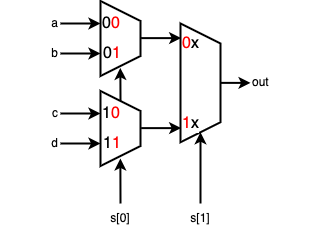

The diagram above was exported from draw.io. Its source (the exported page's mxGraphModel, read from the mxfile embedded in the PNG):
<mxGraphModel dx="471" dy="330" grid="1" gridSize="10" guides="1" tooltips="1" connect="1" arrows="1" fold="1" page="1" pageScale="1" pageWidth="827" pageHeight="1169" math="0" shadow="0">
  <root>
    <mxCell id="VtAfi1kvwHxLVLp-u5xZ-0" />
    <mxCell id="VtAfi1kvwHxLVLp-u5xZ-1" parent="VtAfi1kvwHxLVLp-u5xZ-0" />
    <mxCell id="VtAfi1kvwHxLVLp-u5xZ-2" value="" style="shape=trapezoid;perimeter=trapezoidPerimeter;whiteSpace=wrap;html=1;fixedSize=1;rotation=90;strokeWidth=2;" vertex="1" parent="VtAfi1kvwHxLVLp-u5xZ-1">
      <mxGeometry x="322.5" y="325" width="75" height="40" as="geometry" />
    </mxCell>
    <mxCell id="VtAfi1kvwHxLVLp-u5xZ-3" style="edgeStyle=orthogonalEdgeStyle;rounded=0;orthogonalLoop=1;jettySize=auto;html=1;exitX=1;exitY=0.5;exitDx=0;exitDy=0;strokeWidth=2;" edge="1" parent="VtAfi1kvwHxLVLp-u5xZ-1" source="VtAfi1kvwHxLVLp-u5xZ-4">
      <mxGeometry relative="1" as="geometry">
        <mxPoint x="339.99999999999955" y="330" as="targetPoint" />
      </mxGeometry>
    </mxCell>
    <mxCell id="VtAfi1kvwHxLVLp-u5xZ-4" value="a" style="text;html=1;strokeColor=none;fillColor=none;align=right;verticalAlign=middle;whiteSpace=wrap;rounded=0;" vertex="1" parent="VtAfi1kvwHxLVLp-u5xZ-1">
      <mxGeometry x="240" y="315" width="60" height="30" as="geometry" />
    </mxCell>
    <mxCell id="VtAfi1kvwHxLVLp-u5xZ-5" style="edgeStyle=orthogonalEdgeStyle;rounded=0;orthogonalLoop=1;jettySize=auto;html=1;exitX=1;exitY=0.5;exitDx=0;exitDy=0;strokeWidth=2;" edge="1" parent="VtAfi1kvwHxLVLp-u5xZ-1" source="VtAfi1kvwHxLVLp-u5xZ-6">
      <mxGeometry relative="1" as="geometry">
        <mxPoint x="339.99999999999955" y="360" as="targetPoint" />
      </mxGeometry>
    </mxCell>
    <mxCell id="VtAfi1kvwHxLVLp-u5xZ-6" value="b" style="text;html=1;strokeColor=none;fillColor=none;align=right;verticalAlign=middle;whiteSpace=wrap;rounded=0;" vertex="1" parent="VtAfi1kvwHxLVLp-u5xZ-1">
      <mxGeometry x="240" y="345" width="60" height="30" as="geometry" />
    </mxCell>
    <mxCell id="VtAfi1kvwHxLVLp-u5xZ-7" style="edgeStyle=orthogonalEdgeStyle;rounded=0;orthogonalLoop=1;jettySize=auto;html=1;exitX=1;exitY=0.5;exitDx=0;exitDy=0;strokeWidth=2;" edge="1" parent="VtAfi1kvwHxLVLp-u5xZ-1" source="VtAfi1kvwHxLVLp-u5xZ-8">
      <mxGeometry relative="1" as="geometry">
        <mxPoint x="339.99999999999955" y="420" as="targetPoint" />
      </mxGeometry>
    </mxCell>
    <mxCell id="VtAfi1kvwHxLVLp-u5xZ-8" value="c" style="text;html=1;strokeColor=none;fillColor=none;align=right;verticalAlign=middle;whiteSpace=wrap;rounded=0;" vertex="1" parent="VtAfi1kvwHxLVLp-u5xZ-1">
      <mxGeometry x="240" y="405" width="60" height="30" as="geometry" />
    </mxCell>
    <mxCell id="VtAfi1kvwHxLVLp-u5xZ-9" style="edgeStyle=orthogonalEdgeStyle;rounded=0;orthogonalLoop=1;jettySize=auto;html=1;exitX=1;exitY=0.5;exitDx=0;exitDy=0;strokeWidth=2;" edge="1" parent="VtAfi1kvwHxLVLp-u5xZ-1" source="VtAfi1kvwHxLVLp-u5xZ-10">
      <mxGeometry relative="1" as="geometry">
        <mxPoint x="339.99999999999955" y="450" as="targetPoint" />
      </mxGeometry>
    </mxCell>
    <mxCell id="VtAfi1kvwHxLVLp-u5xZ-10" value="d" style="text;html=1;strokeColor=none;fillColor=none;align=right;verticalAlign=middle;whiteSpace=wrap;rounded=0;" vertex="1" parent="VtAfi1kvwHxLVLp-u5xZ-1">
      <mxGeometry x="240" y="435" width="60" height="30" as="geometry" />
    </mxCell>
    <mxCell id="VtAfi1kvwHxLVLp-u5xZ-11" value="" style="shape=trapezoid;perimeter=trapezoidPerimeter;whiteSpace=wrap;html=1;fixedSize=1;rotation=90;strokeWidth=2;" vertex="1" parent="VtAfi1kvwHxLVLp-u5xZ-1">
      <mxGeometry x="322.5" y="415" width="75" height="40" as="geometry" />
    </mxCell>
    <mxCell id="VtAfi1kvwHxLVLp-u5xZ-12" style="edgeStyle=orthogonalEdgeStyle;rounded=0;orthogonalLoop=1;jettySize=auto;html=1;exitX=1;exitY=0.5;exitDx=0;exitDy=0;strokeWidth=2;" edge="1" parent="VtAfi1kvwHxLVLp-u5xZ-1">
      <mxGeometry relative="1" as="geometry">
        <mxPoint x="420.6199999999999" y="344.6199999999999" as="targetPoint" />
        <mxPoint x="380.6199999999999" y="344.6199999999999" as="sourcePoint" />
      </mxGeometry>
    </mxCell>
    <mxCell id="VtAfi1kvwHxLVLp-u5xZ-13" style="edgeStyle=orthogonalEdgeStyle;rounded=0;orthogonalLoop=1;jettySize=auto;html=1;exitX=1;exitY=0.5;exitDx=0;exitDy=0;strokeWidth=2;" edge="1" parent="VtAfi1kvwHxLVLp-u5xZ-1">
      <mxGeometry relative="1" as="geometry">
        <mxPoint x="420.6199999999999" y="434.6199999999999" as="targetPoint" />
        <mxPoint x="380.6199999999999" y="434.6199999999999" as="sourcePoint" />
      </mxGeometry>
    </mxCell>
    <mxCell id="VtAfi1kvwHxLVLp-u5xZ-14" style="edgeStyle=orthogonalEdgeStyle;rounded=0;orthogonalLoop=1;jettySize=auto;html=1;exitX=0.5;exitY=0;exitDx=0;exitDy=0;strokeWidth=2;" edge="1" parent="VtAfi1kvwHxLVLp-u5xZ-1" source="VtAfi1kvwHxLVLp-u5xZ-15">
      <mxGeometry relative="1" as="geometry">
        <mxPoint x="489.99999999999955" y="389.3076923076924" as="targetPoint" />
      </mxGeometry>
    </mxCell>
    <mxCell id="VtAfi1kvwHxLVLp-u5xZ-15" value="" style="shape=trapezoid;perimeter=trapezoidPerimeter;whiteSpace=wrap;html=1;fixedSize=1;rotation=90;strokeWidth=2;" vertex="1" parent="VtAfi1kvwHxLVLp-u5xZ-1">
      <mxGeometry x="380.62" y="369.37" width="118.75" height="40" as="geometry" />
    </mxCell>
    <mxCell id="VtAfi1kvwHxLVLp-u5xZ-16" value="out" style="text;html=1;strokeColor=none;fillColor=none;align=left;verticalAlign=middle;whiteSpace=wrap;rounded=0;" vertex="1" parent="VtAfi1kvwHxLVLp-u5xZ-1">
      <mxGeometry x="490" y="374.37" width="60" height="30" as="geometry" />
    </mxCell>
    <mxCell id="EDsLvSCA6queGdUd81GA-0" value="" style="endArrow=classic;html=1;rounded=0;labelBackgroundColor=default;fontSize=16;fontColor=default;strokeColor=default;strokeWidth=2;fillColor=#FFFFFF;entryX=1;entryY=0.5;entryDx=0;entryDy=0;" edge="1" parent="VtAfi1kvwHxLVLp-u5xZ-1">
      <mxGeometry width="50" height="50" relative="1" as="geometry">
        <mxPoint x="360" y="510" as="sourcePoint" />
        <mxPoint x="359.85" y="465" as="targetPoint" />
      </mxGeometry>
    </mxCell>
    <mxCell id="EDsLvSCA6queGdUd81GA-1" value="" style="endArrow=classic;html=1;rounded=0;labelBackgroundColor=default;fontSize=16;fontColor=default;strokeColor=default;strokeWidth=2;fillColor=#FFFFFF;entryX=1;entryY=0.5;entryDx=0;entryDy=0;exitX=0;exitY=0.5;exitDx=0;exitDy=0;" edge="1" parent="VtAfi1kvwHxLVLp-u5xZ-1" source="VtAfi1kvwHxLVLp-u5xZ-11">
      <mxGeometry width="50" height="50" relative="1" as="geometry">
        <mxPoint x="360" y="400" as="sourcePoint" />
        <mxPoint x="359.8499999999999" y="374.37" as="targetPoint" />
      </mxGeometry>
    </mxCell>
    <mxCell id="EDsLvSCA6queGdUd81GA-2" value="" style="endArrow=classic;html=1;rounded=0;labelBackgroundColor=default;fontSize=16;fontColor=default;strokeColor=default;strokeWidth=2;fillColor=#FFFFFF;entryX=1;entryY=0.5;entryDx=0;entryDy=0;" edge="1" parent="VtAfi1kvwHxLVLp-u5xZ-1" target="VtAfi1kvwHxLVLp-u5xZ-15">
      <mxGeometry width="50" height="50" relative="1" as="geometry">
        <mxPoint x="440" y="510" as="sourcePoint" />
        <mxPoint x="439.8499999999999" y="450" as="targetPoint" />
      </mxGeometry>
    </mxCell>
    <mxCell id="HEEp3RC8pZfPktk8bmK3-0" value="s[0]" style="text;html=1;strokeColor=none;fillColor=none;align=center;verticalAlign=middle;whiteSpace=wrap;rounded=0;" vertex="1" parent="VtAfi1kvwHxLVLp-u5xZ-1">
      <mxGeometry x="330" y="510" width="60" height="30" as="geometry" />
    </mxCell>
    <mxCell id="HEEp3RC8pZfPktk8bmK3-1" value="s[1]" style="text;html=1;strokeColor=none;fillColor=none;align=center;verticalAlign=middle;whiteSpace=wrap;rounded=0;" vertex="1" parent="VtAfi1kvwHxLVLp-u5xZ-1">
      <mxGeometry x="410" y="510" width="60" height="30" as="geometry" />
    </mxCell>
    <mxCell id="qbd7zA5fI8D302wVo_zx-0" value="0&lt;font color=&quot;#ff0000&quot;&gt;0&lt;/font&gt;" style="text;html=1;strokeColor=none;fillColor=none;align=left;verticalAlign=middle;whiteSpace=wrap;rounded=0;fontSize=16;fontColor=default;" vertex="1" parent="VtAfi1kvwHxLVLp-u5xZ-1">
      <mxGeometry x="339.5" y="315" width="60" height="30" as="geometry" />
    </mxCell>
    <mxCell id="qbd7zA5fI8D302wVo_zx-1" value="0&lt;font color=&quot;#ff0000&quot;&gt;1&lt;/font&gt;" style="text;html=1;strokeColor=none;fillColor=none;align=left;verticalAlign=middle;whiteSpace=wrap;rounded=0;fontSize=16;fontColor=default;" vertex="1" parent="VtAfi1kvwHxLVLp-u5xZ-1">
      <mxGeometry x="340.5" y="345" width="60" height="30" as="geometry" />
    </mxCell>
    <mxCell id="qbd7zA5fI8D302wVo_zx-2" value="1&lt;font color=&quot;#ff0000&quot;&gt;0&lt;/font&gt;" style="text;html=1;strokeColor=none;fillColor=none;align=left;verticalAlign=middle;whiteSpace=wrap;rounded=0;fontSize=16;fontColor=default;" vertex="1" parent="VtAfi1kvwHxLVLp-u5xZ-1">
      <mxGeometry x="339.5" y="405" width="60" height="30" as="geometry" />
    </mxCell>
    <mxCell id="qbd7zA5fI8D302wVo_zx-3" value="1&lt;font color=&quot;#ff0000&quot;&gt;1&lt;/font&gt;" style="text;html=1;strokeColor=none;fillColor=none;align=left;verticalAlign=middle;whiteSpace=wrap;rounded=0;fontSize=16;fontColor=default;" vertex="1" parent="VtAfi1kvwHxLVLp-u5xZ-1">
      <mxGeometry x="340.5" y="435" width="60" height="30" as="geometry" />
    </mxCell>
    <mxCell id="qbd7zA5fI8D302wVo_zx-4" value="&lt;font color=&quot;#ff0000&quot;&gt;0&lt;/font&gt;x" style="text;html=1;strokeColor=none;fillColor=none;align=left;verticalAlign=middle;whiteSpace=wrap;rounded=0;fontSize=16;fontColor=default;" vertex="1" parent="VtAfi1kvwHxLVLp-u5xZ-1">
      <mxGeometry x="420" y="335" width="60" height="30" as="geometry" />
    </mxCell>
    <mxCell id="qbd7zA5fI8D302wVo_zx-5" value="&lt;font&gt;&lt;font color=&quot;#ff0000&quot;&gt;1&lt;/font&gt;x&lt;/font&gt;" style="text;html=1;strokeColor=none;fillColor=none;align=left;verticalAlign=middle;whiteSpace=wrap;rounded=0;fontSize=16;fontColor=default;labelBackgroundColor=default;" vertex="1" parent="VtAfi1kvwHxLVLp-u5xZ-1">
      <mxGeometry x="420" y="415" width="60" height="30" as="geometry" />
    </mxCell>
  </root>
</mxGraphModel>